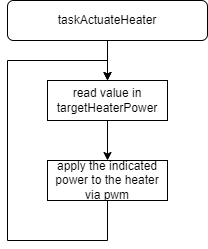

The diagram above was exported from draw.io. Its source (the exported page's mxGraphModel, read from the mxfile embedded in the PNG):
<mxGraphModel dx="1038" dy="547" grid="1" gridSize="10" guides="1" tooltips="1" connect="1" arrows="1" fold="1" page="1" pageScale="1" pageWidth="827" pageHeight="1169" math="0" shadow="0">
  <root>
    <mxCell id="WIyWlLk6GJQsqaUBKTNV-0" />
    <mxCell id="WIyWlLk6GJQsqaUBKTNV-1" parent="WIyWlLk6GJQsqaUBKTNV-0" />
    <mxCell id="kXIF5lAyFnLGbSisuO0o-7" value="" style="edgeStyle=orthogonalEdgeStyle;rounded=0;orthogonalLoop=1;jettySize=auto;html=1;fontSize=10;" parent="WIyWlLk6GJQsqaUBKTNV-1" source="kXIF5lAyFnLGbSisuO0o-2" edge="1">
      <mxGeometry relative="1" as="geometry">
        <mxPoint x="380" y="160" as="targetPoint" />
      </mxGeometry>
    </mxCell>
    <mxCell id="kXIF5lAyFnLGbSisuO0o-2" value="taskActuateHeater" style="rounded=1;whiteSpace=wrap;html=1;" parent="WIyWlLk6GJQsqaUBKTNV-1" vertex="1">
      <mxGeometry x="280" y="80" width="200" height="40" as="geometry" />
    </mxCell>
    <mxCell id="kXIF5lAyFnLGbSisuO0o-23" style="edgeStyle=orthogonalEdgeStyle;rounded=0;orthogonalLoop=1;jettySize=auto;html=1;entryX=0.5;entryY=0;entryDx=0;entryDy=0;fontSize=10;exitX=0.5;exitY=1;exitDx=0;exitDy=0;" parent="WIyWlLk6GJQsqaUBKTNV-1" source="ftPDsZQ5ac95kDlHr2vu-1" edge="1">
      <mxGeometry relative="1" as="geometry">
        <Array as="points">
          <mxPoint x="380" y="320" />
          <mxPoint x="280" y="320" />
          <mxPoint x="280" y="140" />
          <mxPoint x="380" y="140" />
        </Array>
        <mxPoint x="380" y="640" as="sourcePoint" />
        <mxPoint x="380" y="160" as="targetPoint" />
      </mxGeometry>
    </mxCell>
    <mxCell id="ftPDsZQ5ac95kDlHr2vu-2" style="edgeStyle=orthogonalEdgeStyle;rounded=0;orthogonalLoop=1;jettySize=auto;html=1;" parent="WIyWlLk6GJQsqaUBKTNV-1" source="ftPDsZQ5ac95kDlHr2vu-0" target="ftPDsZQ5ac95kDlHr2vu-1" edge="1">
      <mxGeometry relative="1" as="geometry" />
    </mxCell>
    <mxCell id="ftPDsZQ5ac95kDlHr2vu-0" value="read value in targetHeaterPower" style="rounded=0;whiteSpace=wrap;html=1;" parent="WIyWlLk6GJQsqaUBKTNV-1" vertex="1">
      <mxGeometry x="320" y="160" width="120" height="40" as="geometry" />
    </mxCell>
    <mxCell id="ftPDsZQ5ac95kDlHr2vu-1" value="apply the indicated power to the heater via pwm" style="rounded=0;whiteSpace=wrap;html=1;" parent="WIyWlLk6GJQsqaUBKTNV-1" vertex="1">
      <mxGeometry x="320" y="240" width="120" height="40" as="geometry" />
    </mxCell>
  </root>
</mxGraphModel>